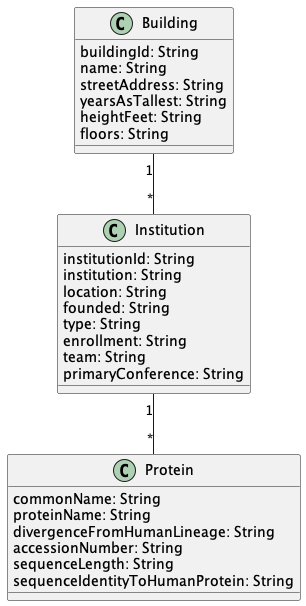

The diagram above was rendered by PlantUML. Its source (embedded in the PNG):
@startuml "ProteinInstitute"


class Building{
  buildingId: String
  name: String
  streetAddress: String
  yearsAsTallest: String
  heightFeet: String
  floors: String
}

class Institution{
  institutionId: String
  institution: String
  location: String
  founded: String
  type: String
  enrollment: String
  team: String
  primaryConference: String
}

class Protein{
  commonName: String
  proteinName: String
  divergenceFromHumanLineage: String
  accessionNumber: String
  sequenceLength: String
  sequenceIdentityToHumanProtein: String
}



Building "1" -- "*" Institution

Institution "1" -- "*" Protein


@enduml